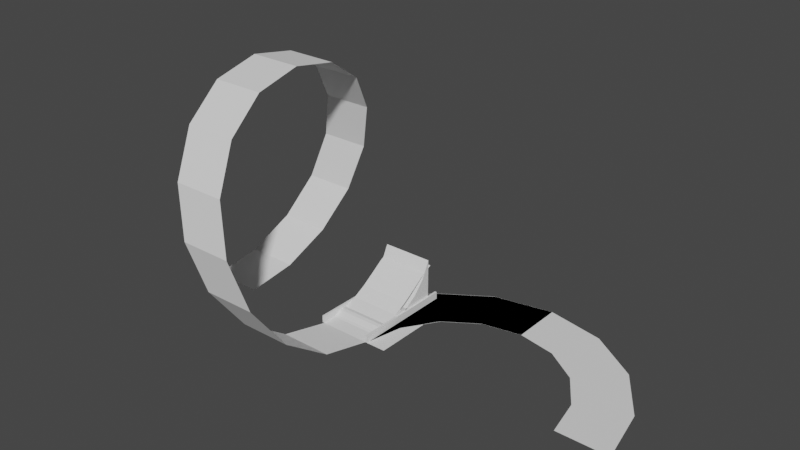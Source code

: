 # Source: RoadPath_Blocking.blend  (saved by Blender 3.6.13; exported with 4.5.12 LTS)
import bpy
from mathutils import Matrix  # noqa: F401  (used for matrix-valued properties, if any)

bpy.ops.wm.read_factory_settings(use_empty=True)
scene = bpy.context.scene
scene.name = 'Scene'

# ---- collections
col_collection = bpy.data.collections.new('Collection'); scene.collection.children.link(col_collection)
col_modularroads = bpy.data.collections.new('ModularRoads'); scene.collection.children.link(col_modularroads)

# ---- world
world_world = bpy.data.worlds.new('World'); scene.world = world_world
world_world.use_nodes = True; world_world.node_tree.nodes.clear()
_N = world_world.node_tree.nodes; _L = world_world.node_tree.links
n0 = _N.new('ShaderNodeOutputWorld'); n0.name = 'World Output'; n0.location = (300, 300)
n1 = _N.new('ShaderNodeBackground'); n1.name = 'Background'; n1.location = (10, 300)
n1.inputs[0].default_value = (0.05088, 0.05088, 0.05088, 1.0)
_L.new(n1.outputs[0], n0.inputs[0])
n0.is_active_output = True
world_world.color = (0.05088, 0.05088, 0.05088)
world_world.use_sun_shadow = False
world_world.sun_shadow_jitter_overblur = 0.0

# ---- meshes
me_plane_002 = bpy.data.meshes.new('Plane.002')
me_plane_002.from_pydata([(0.0, 0.0, 0.0), (10.0, 0.0, 0.0), (0.0, 10.0, 0.0), (10.0, 10.0, 0.0)], [], [(0, 1, 3, 2)])
_uv = me_plane_002.uv_layers.new(name='UVMap')
_uv.uv.foreach_set('vector', [0.0, 0.0, 1.0, 0.0, 1.0, 1.0, 0.0, 1.0])
me_plane_002.update()
me_plane = bpy.data.meshes.new('Plane')
me_plane.from_pydata([(0.0, 0.0, 0.0), (7.0, 0.0, 0.0), (0.0, 7.0, 0.0), (7.0, 7.0, 0.0)], [], [(0, 1, 3, 2)])
_uv = me_plane.uv_layers.new(name='UVMap')
_uv.uv.foreach_set('vector', [0.0, 0.0, 1.0, 0.0, 1.0, 1.0, 0.0, 1.0])
me_plane.update()
me_cube_002 = bpy.data.meshes.new('Cube.002')
me_cube_002.from_pydata([(0.0, 0.0, 0.0), (0.0, 0.0, 2.0), (0.0, 14.0, 0.0), (0.0, 14.0, 2.0), (0.2855, 0.0, 0.0), (0.2855, 0.0, 2.0), (0.2855, 14.0, 0.0), (0.2855, 14.0, 2.0)], [], [(0, 1, 3, 2), (2, 3, 7, 6), (6, 7, 5, 4), (4, 5, 1, 0), (2, 6, 4, 0), (7, 3, 1, 5)])
_uv = me_cube_002.uv_layers.new(name='UVMap')
_uv.uv.foreach_set('vector', [0.375, 0.0, 0.625, 0.0, 0.625, 0.25, 0.375, 0.25, 0.375, 0.25, 0.625, 0.25, 0.625, 0.5, 0.375, 0.5, 0.375, 0.5, 0.625, 0.5, 0.625, 0.75, 0.375, 0.75, 0.375, 0.75, 0.625, 0.75, 0.625, 1.0, 0.375, 1.0, 0.125, 0.5, 0.375, 0.5, 0.375, 0.75, 0.125, 0.75, 0.625, 0.5, 0.875, 0.5, 0.875, 0.75, 0.625, 0.75])
me_cube_002.update()
me_cube_003 = bpy.data.meshes.new('Cube.003')
me_cube_003.from_pydata([(0.0, 0.0, 0.0), (0.0, 0.0, 2.0), (0.0, 14.0, 0.0), (0.0, 14.0, 2.0), (0.2855, 0.0, 0.0), (0.2855, 0.0, 2.0), (0.2855, 14.0, 0.0), (0.2855, 14.0, 2.0)], [], [(0, 1, 3, 2), (2, 3, 7, 6), (6, 7, 5, 4), (4, 5, 1, 0), (2, 6, 4, 0), (7, 3, 1, 5)])
_uv = me_cube_003.uv_layers.new(name='UVMap')
_uv.uv.foreach_set('vector', [0.375, 0.0, 0.625, 0.0, 0.625, 0.25, 0.375, 0.25, 0.375, 0.25, 0.625, 0.25, 0.625, 0.5, 0.375, 0.5, 0.375, 0.5, 0.625, 0.5, 0.625, 0.75, 0.375, 0.75, 0.375, 0.75, 0.625, 0.75, 0.625, 1.0, 0.375, 1.0, 0.125, 0.5, 0.375, 0.5, 0.375, 0.75, 0.125, 0.75, 0.625, 0.5, 0.875, 0.5, 0.875, 0.75, 0.625, 0.75])
me_cube_003.update()
me_plane_003 = bpy.data.meshes.new('Plane.003')
me_plane_003.from_pydata([(0.0, 0.0, 0.0), (7.0, 0.0, 0.0), (0.0, 7.0, 0.0), (7.0, 7.0, 0.0)], [], [(0, 1, 3, 2)])
_uv = me_plane_003.uv_layers.new(name='UVMap')
_uv.uv.foreach_set('vector', [0.0, 0.0, 1.0, 0.0, 1.0, 1.0, 0.0, 1.0])
me_plane_003.update()
me_plane_004 = bpy.data.meshes.new('Plane.004')
me_plane_004.from_pydata([(0.0, 0.0, 0.0), (7.0, 0.0, 0.0), (0.0, 6.244, 6.33), (7.0, 6.244, 6.33), (0.0, 5.663, 3.967), (0.0, 4.872, 2.246), (0.0, 3.962, 1.101), (0.0, 2.992, 0.4273), (0.0, 1.999, 0.1056), (0.0, 1.0, 0.006727), (7.0, 1.0, 0.006727), (7.0, 1.999, 0.1056), (7.0, 2.992, 0.4273), (7.0, 3.962, 1.101), (7.0, 4.872, 2.246), (7.0, 5.663, 3.967), (0.0, 1.0, 0.0), (0.0, 0.0, 0.0), (7.0, 5.663, 0.0), (7.0, 6.244, 0.0), (7.0, 0.0, 0.0), (0.0, 6.244, 0.0), (0.0, 5.663, 0.0), (0.0, 4.872, 0.0), (0.0, 3.962, 0.0), (0.0, 2.992, 0.0), (0.0, 1.999, 0.0), (7.0, 1.0, 0.0), (7.0, 1.999, 0.0), (7.0, 2.992, 0.0), (7.0, 3.962, 0.0), (7.0, 4.872, 0.0)], [], [(4, 2, 3, 15), (0, 9, 10, 1), (9, 8, 11, 10), (8, 7, 12, 11), (7, 6, 13, 12), (6, 5, 14, 13), (5, 4, 15, 14), (5, 6, 24, 23), (13, 14, 31, 30), (6, 7, 25, 24), (9, 0, 17, 16), (14, 15, 18, 31), (7, 8, 26, 25), (15, 3, 19, 18), (8, 9, 16, 26), (0, 1, 20, 17), (1, 10, 27, 20), (3, 2, 21, 19), (10, 11, 28, 27), (2, 4, 22, 21), (11, 12, 29, 28), (4, 5, 23, 22), (12, 13, 30, 29)])
_uv = me_plane_004.uv_layers.new(name='UVMap')
_uv.uv.foreach_set('vector', [0.0, 0.8571, 0.0, 1.0, 1.0, 1.0, 1.0, 0.8571, 0.0, 0.0, 0.0, 0.1429, 1.0, 0.1429, 1.0, 0.0, 0.0, 0.1429, 0.0, 0.2857, 1.0, 0.2857, 1.0, 0.1429, 0.0, 0.2857, 0.0, 0.4286, 1.0, 0.4286, 1.0, 0.2857, 0.0, 0.4286, 0.0, 0.5714, 1.0, 0.5714, 1.0, 0.4286, 0.0, 0.5714, 0.0, 0.7143, 1.0, 0.7143, 1.0, 0.5714, 0.0, 0.7143, 0.0, 0.8571, 1.0, 0.8571, 1.0, 0.7143, 0.0, 0.7143, 0.0, 0.5714, 0.0, 0.5714, 0.0, 0.7143, 1.0, 0.5714, 1.0, 0.7143, 1.0, 0.7143, 1.0, 0.5714, 0.0, 0.5714, 0.0, 0.4286, 0.0, 0.4286, 0.0, 0.5714, 0.0, 0.1429, 0.0, 0.0, 0.0, 0.0, 0.0, 0.1429, 1.0, 0.7143, 1.0, 0.8571, 1.0, 0.8571, 1.0, 0.7143, 0.0, 0.4286, 0.0, 0.2857, 0.0, 0.2857, 0.0, 0.4286, 1.0, 0.8571, 1.0, 1.0, 1.0, 1.0, 1.0, 0.8571, 0.0, 0.2857, 0.0, 0.1429, 0.0, 0.1429, 0.0, 0.2857, 0.0, 0.0, 1.0, 0.0, 1.0, 0.0, 0.0, 0.0, 1.0, 0.0, 1.0, 0.1429, 1.0, 0.1429, 1.0, 0.0, 1.0, 1.0, 0.0, 1.0, 0.0, 1.0, 1.0, 1.0, 1.0, 0.1429, 1.0, 0.2857, 1.0, 0.2857, 1.0, 0.1429, 0.0, 1.0, 0.0, 0.8571, 0.0, 0.8571, 0.0, 1.0, 1.0, 0.2857, 1.0, 0.4286, 1.0, 0.4286, 1.0, 0.2857, 0.0, 0.8571, 0.0, 0.7143, 0.0, 0.7143, 0.0, 0.8571, 1.0, 0.4286, 1.0, 0.5714, 1.0, 0.5714, 1.0, 0.4286])
me_plane_004.update()
me_plane_006 = bpy.data.meshes.new('Plane.006')
me_plane_006.from_pydata([(0.0, 0.0, 0.0), (7.0, 0.0, 0.0), (0.0, 6.457, 5.408), (7.0, 6.457, 5.408), (0.0, 5.574, 4.443), (0.0, 4.724, 3.275), (0.0, 3.856, 2.128), (0.0, 2.943, 1.167), (0.0, 1.985, 0.4887), (0.0, 0.9983, 0.1181), (7.0, 0.9983, 0.1181), (7.0, 1.985, 0.4887), (7.0, 2.943, 1.167), (7.0, 3.856, 2.128), (7.0, 4.724, 3.275), (7.0, 5.574, 4.443)], [], [(4, 15, 3, 2), (0, 1, 10, 9), (9, 10, 11, 8), (8, 11, 12, 7), (7, 12, 13, 6), (6, 13, 14, 5), (5, 14, 15, 4)])
_uv = me_plane_006.uv_layers.new(name='UVMap')
_uv.uv.foreach_set('vector', [0.0, 0.8571, 1.0, 0.8571, 1.0, 1.0, 0.0, 1.0, 0.0, 0.0, 1.0, 0.0, 1.0, 0.1429, 0.0, 0.1429, 0.0, 0.1429, 1.0, 0.1429, 1.0, 0.2857, 0.0, 0.2857, 0.0, 0.2857, 1.0, 0.2857, 1.0, 0.4286, 0.0, 0.4286, 0.0, 0.4286, 1.0, 0.4286, 1.0, 0.5714, 0.0, 0.5714, 0.0, 0.5714, 1.0, 0.5714, 1.0, 0.7143, 0.0, 0.7143, 0.0, 0.7143, 1.0, 0.7143, 1.0, 0.8571, 0.0, 0.8571])
me_plane_006.update()
me_plane_007 = bpy.data.meshes.new('Plane.007')
me_plane_007.from_pydata([(0.0, 4.778, 0.4323), (0.0, 5.89, 0.0), (0.0, 5.299, 0.1266), (0.0, 3.028, 1.171), (0.0, 3.972, 1.171), (0.0, 3.5, 1.35), (0.0, 1.11, 0.0), (0.0, 2.222, 0.4323), (0.0, 1.701, 0.1266), (7.0, 2.222, 0.4323), (7.0, 1.11, 0.0), (7.0, 1.701, 0.1266), (7.0, 3.972, 1.171), (7.0, 3.028, 1.171), (7.0, 3.5, 1.35), (7.0, 5.89, 0.0), (7.0, 4.778, 0.4323), (7.0, 5.299, 0.1266), (7.0, 1.701, 0.0), (7.0, 2.222, 0.0), (0.0, 2.222, 0.0), (0.0, 1.701, 0.0), (7.0, 1.11, 0.0), (0.0, 1.11, 0.0), (7.0, 3.5, 0.0), (7.0, 3.972, 0.0), (0.0, 3.972, 0.0), (0.0, 3.5, 0.0), (7.0, 3.028, 0.0), (0.0, 3.028, 0.0), (7.0, 5.299, 0.0), (7.0, 5.89, 0.0), (0.0, 5.89, 0.0), (0.0, 5.299, 0.0), (7.0, 4.778, 0.0), (0.0, 4.778, 0.0), (0.0, 6.989, 0.0), (0.0, 0.01101, 0.0), (7.0, 0.01101, 0.0), (7.0, 6.989, 0.0)], [], [(4, 0, 16, 12), (7, 3, 13, 9), (9, 11, 8, 7), (11, 10, 6, 8), (12, 14, 5, 4), (14, 13, 3, 5), (15, 17, 2, 1), (17, 16, 0, 2), (11, 9, 19, 18), (0, 4, 26, 35), (1, 2, 33, 32), (4, 5, 27, 26), (12, 16, 34, 25), (7, 8, 21, 20), (3, 7, 20, 29), (16, 17, 30, 34), (13, 14, 24, 28), (9, 13, 28, 19), (10, 11, 18, 22), (2, 0, 35, 33), (5, 3, 29, 27), (8, 6, 23, 21), (17, 15, 31, 30), (14, 12, 25, 24), (15, 1, 36, 39), (6, 10, 38, 37)])
_uv = me_plane_007.uv_layers.new(name='UVMap')
_uv.uv.foreach_set('vector', [0.0, 0.5674, 0.0, 0.6826, 1.0, 0.6826, 1.0, 0.5674, 0.0, 0.3174, 0.0, 0.4326, 1.0, 0.4326, 1.0, 0.3174, 1.0, 0.3174, 1.0, 0.25, 0.0, 0.25, 0.0, 0.3174, 1.0, 0.25, 1.0, 0.1586, 0.0, 0.1586, 0.0, 0.25, 1.0, 0.5674, 1.0, 0.5, 0.0, 0.5, 0.0, 0.5674, 1.0, 0.5, 1.0, 0.4326, 0.0, 0.4326, 0.0, 0.5, 1.0, 0.8414, 1.0, 0.75, 0.0, 0.75, 0.0, 0.8414, 1.0, 0.75, 1.0, 0.6826, 0.0, 0.6826, 0.0, 0.75, 1.0, 0.25, 1.0, 0.3174, 1.0, 0.3174, 1.0, 0.25, 0.0, 0.6826, 0.0, 0.5674, 0.0, 0.5674, 0.0, 0.6826, 0.0, 0.8414, 0.0, 0.75, 0.0, 0.75, 0.0, 0.8414, 0.0, 0.5674, 0.0, 0.5, 0.0, 0.5, 0.0, 0.5674, 1.0, 0.5674, 1.0, 0.6826, 1.0, 0.6826, 1.0, 0.5674, 0.0, 0.3174, 0.0, 0.25, 0.0, 0.25, 0.0, 0.3174, 0.0, 0.4326, 0.0, 0.3174, 0.0, 0.3174, 0.0, 0.4326, 1.0, 0.6826, 1.0, 0.75, 1.0, 0.75, 1.0, 0.6826, 1.0, 0.4326, 1.0, 0.5, 1.0, 0.5, 1.0, 0.4326, 1.0, 0.3174, 1.0, 0.4326, 1.0, 0.4326, 1.0, 0.3174, 1.0, 0.1586, 1.0, 0.25, 1.0, 0.25, 1.0, 0.1586, 0.0, 0.75, 0.0, 0.6826, 0.0, 0.6826, 0.0, 0.75, 0.0, 0.5, 0.0, 0.4326, 0.0, 0.4326, 0.0, 0.5, 0.0, 0.25, 0.0, 0.1586, 0.0, 0.1586, 0.0, 0.25, 1.0, 0.75, 1.0, 0.8414, 1.0, 0.8414, 1.0, 0.75, 1.0, 0.5, 1.0, 0.5674, 1.0, 0.5674, 1.0, 0.5, 1.0, 0.8414, 0.0, 0.8414, 0.0, 0.8414, 1.0, 0.8414, 0.0, 0.1586, 1.0, 0.1586, 1.0, 0.1586, 0.0, 0.1586])
me_plane_007.update()
me_plane_009 = bpy.data.meshes.new('Plane.009')
me_plane_009.from_pydata([(0.0, 0.0, 0.0), (7.0, 0.0, 0.0), (0.0, 7.0, 0.0), (7.0, 7.0, 0.0)], [], [(0, 1, 3, 2)])
_uv = me_plane_009.uv_layers.new(name='UVMap')
_uv.uv.foreach_set('vector', [0.0, 0.0, 1.0, 0.0, 1.0, 1.0, 0.0, 1.0])
me_plane_009.update()
me_cylinder_001 = bpy.data.meshes.new('Cylinder.001')
me_cylinder_001.from_pydata([(20.94, 13.81, 0.0), (26.22, 12.76, 0.0), (30.7, 9.763, 0.0), (33.69, 5.284, 0.0), (34.74, 6.584e-07, 0.0), (7.13, 6.584e-07, 0.0), (8.181, 5.284, 0.0), (11.17, 9.763, 0.0), (15.65, 12.76, 0.0), (28.95, 19.34, 0.0), (20.94, 20.94, 0.0), (35.74, 14.8, 0.0), (40.28, 8.012, 0.0), (41.87, 6.584e-07, 0.0), (0.0, 6.584e-07, 0.0), (1.594, 8.012, 0.0), (6.132, 14.8, 0.0), (12.92, 19.34, 0.0)], [], [(2, 3, 12, 11), (8, 0, 10, 17), (1, 2, 11, 9), (7, 8, 17, 16), (3, 4, 13, 12), (5, 6, 15, 14), (6, 7, 16, 15), (0, 1, 9, 10)])
_uv = me_cylinder_001.uv_layers.new(name='UVMap')
_uv.uv.foreach_set('vector', [0.4197, 0.4197, 0.4717, 0.3418, 0.4717, 0.3418, 0.4197, 0.4197, 0.1582, 0.4717, 0.25, 0.49, 0.25, 0.49, 0.1582, 0.4717, 0.3418, 0.4717, 0.4197, 0.4197, 0.4197, 0.4197, 0.3418, 0.4717, 0.08029, 0.4197, 0.1582, 0.4717, 0.1582, 0.4717, 0.08029, 0.4197, 0.4717, 0.3418, 0.49, 0.25, 0.49, 0.25, 0.4717, 0.3418, 0.01, 0.25, 0.02827, 0.3418, 0.02827, 0.3418, 0.01, 0.25, 0.02827, 0.3418, 0.08029, 0.4197, 0.08029, 0.4197, 0.02827, 0.3418, 0.25, 0.49, 0.3418, 0.4717, 0.3418, 0.4717, 0.25, 0.49])
me_cylinder_001.update()
me_cylinder_002 = bpy.data.meshes.new('Cylinder.002')
me_cylinder_002.from_pydata([(21.0, 13.81, 0.0), (7.193, 2.633e-06, 0.0), (8.244, 5.284, 0.0), (11.24, 9.763, 0.0), (15.72, 12.76, 0.0), (21.0, 20.94, 0.0), (0.06281, 2.633e-06, 0.0), (1.657, 8.012, 0.0), (6.195, 14.8, 0.0), (12.99, 19.34, 0.0)], [], [(4, 0, 5, 9), (3, 4, 9, 8), (1, 2, 7, 6), (2, 3, 8, 7)])
_uv = me_cylinder_002.uv_layers.new(name='UVMap')
_uv.uv.foreach_set('vector', [0.1582, 0.4717, 0.25, 0.49, 0.25, 0.49, 0.1582, 0.4717, 0.08029, 0.4197, 0.1582, 0.4717, 0.1582, 0.4717, 0.08029, 0.4197, 0.01, 0.25, 0.02827, 0.3418, 0.02827, 0.3418, 0.01, 0.25, 0.02827, 0.3418, 0.08029, 0.4197, 0.08029, 0.4197, 0.02827, 0.3418])
me_cylinder_002.update()
me_cylinder_003 = bpy.data.meshes.new('Cylinder.003')
me_cylinder_003.from_pydata([(-0.7825, 0.7825, 0.0), (-0.483, 0.7229, 0.0), (-0.2292, 0.5533, 0.0), (-0.05956, 0.2994, 0.0), (0.0, 0.0, 0.0), (1.858, 6.375, 0.0), (-0.7825, 6.9, 0.0), (4.097, 4.879, 0.0), (5.592, 2.641, 0.0), (6.118, 0.0, 0.0)], [], [(0, 1, 5, 6), (1, 2, 7, 5), (2, 3, 8, 7), (3, 4, 9, 8)])
_uv = me_cylinder_003.uv_layers.new(name='UVMap')
_uv.uv.foreach_set('vector', [0.25, 0.2772, 0.2604, 0.2751, 0.3418, 0.4717, 0.25, 0.49, 0.2604, 0.2751, 0.2692, 0.2692, 0.4197, 0.4197, 0.3418, 0.4717, 0.2692, 0.2692, 0.2751, 0.2604, 0.4717, 0.3418, 0.4197, 0.4197, 0.2751, 0.2604, 0.2772, 0.25, 0.49, 0.25, 0.4717, 0.3418])
me_cylinder_003.update()
me_plane_014 = bpy.data.meshes.new('Plane.014')
me_plane_014.from_pydata([(0.0, 4.778, 0.2162), (0.0, 5.89, 0.0), (0.0, 5.299, 0.06332), (0.0, 3.028, 0.5855), (0.0, 3.972, 0.5855), (0.0, 3.5, 0.675), (0.0, 1.11, 0.0), (0.0, 2.222, 0.2162), (0.0, 1.701, 0.06332), (7.0, 2.222, 0.2162), (7.0, 1.11, 0.0), (7.0, 1.701, 0.06332), (7.0, 3.972, 0.5855), (7.0, 3.028, 0.5855), (7.0, 3.5, 0.675), (7.0, 5.89, 0.0), (7.0, 4.778, 0.2162), (7.0, 5.299, 0.06332), (7.0, 1.701, 0.0), (7.0, 2.222, 0.0), (0.0, 2.222, 0.0), (0.0, 1.701, 0.0), (7.0, 1.11, 0.0), (0.0, 1.11, 0.0), (7.0, 3.5, 0.0), (7.0, 3.972, 0.0), (0.0, 3.972, 0.0), (0.0, 3.5, 0.0), (7.0, 3.028, 0.0), (0.0, 3.028, 0.0), (7.0, 5.299, 0.0), (7.0, 5.89, 0.0), (0.0, 5.89, 0.0), (0.0, 5.299, 0.0), (7.0, 4.778, 0.0), (0.0, 4.778, 0.0), (0.0, 6.989, 0.0), (0.0, 0.01101, 0.0), (7.0, 0.01101, 0.0), (7.0, 6.989, 0.0)], [], [(4, 0, 16, 12), (7, 3, 13, 9), (9, 11, 8, 7), (11, 10, 6, 8), (12, 14, 5, 4), (14, 13, 3, 5), (15, 17, 2, 1), (17, 16, 0, 2), (11, 9, 19, 18), (0, 4, 26, 35), (1, 2, 33, 32), (4, 5, 27, 26), (12, 16, 34, 25), (7, 8, 21, 20), (3, 7, 20, 29), (16, 17, 30, 34), (13, 14, 24, 28), (9, 13, 28, 19), (10, 11, 18, 22), (2, 0, 35, 33), (5, 3, 29, 27), (8, 6, 23, 21), (17, 15, 31, 30), (14, 12, 25, 24), (15, 1, 36, 39), (6, 10, 38, 37)])
_uv = me_plane_014.uv_layers.new(name='UVMap')
_uv.uv.foreach_set('vector', [0.0, 0.5674, 0.0, 0.6826, 1.0, 0.6826, 1.0, 0.5674, 0.0, 0.3174, 0.0, 0.4326, 1.0, 0.4326, 1.0, 0.3174, 1.0, 0.3174, 1.0, 0.25, 0.0, 0.25, 0.0, 0.3174, 1.0, 0.25, 1.0, 0.1586, 0.0, 0.1586, 0.0, 0.25, 1.0, 0.5674, 1.0, 0.5, 0.0, 0.5, 0.0, 0.5674, 1.0, 0.5, 1.0, 0.4326, 0.0, 0.4326, 0.0, 0.5, 1.0, 0.8414, 1.0, 0.75, 0.0, 0.75, 0.0, 0.8414, 1.0, 0.75, 1.0, 0.6826, 0.0, 0.6826, 0.0, 0.75, 1.0, 0.25, 1.0, 0.3174, 1.0, 0.3174, 1.0, 0.25, 0.0, 0.6826, 0.0, 0.5674, 0.0, 0.5674, 0.0, 0.6826, 0.0, 0.8414, 0.0, 0.75, 0.0, 0.75, 0.0, 0.8414, 0.0, 0.5674, 0.0, 0.5, 0.0, 0.5, 0.0, 0.5674, 1.0, 0.5674, 1.0, 0.6826, 1.0, 0.6826, 1.0, 0.5674, 0.0, 0.3174, 0.0, 0.25, 0.0, 0.25, 0.0, 0.3174, 0.0, 0.4326, 0.0, 0.3174, 0.0, 0.3174, 0.0, 0.4326, 1.0, 0.6826, 1.0, 0.75, 1.0, 0.75, 1.0, 0.6826, 1.0, 0.4326, 1.0, 0.5, 1.0, 0.5, 1.0, 0.4326, 1.0, 0.3174, 1.0, 0.4326, 1.0, 0.4326, 1.0, 0.3174, 1.0, 0.1586, 1.0, 0.25, 1.0, 0.25, 1.0, 0.1586, 0.0, 0.75, 0.0, 0.6826, 0.0, 0.6826, 0.0, 0.75, 0.0, 0.5, 0.0, 0.4326, 0.0, 0.4326, 0.0, 0.5, 0.0, 0.25, 0.0, 0.1586, 0.0, 0.1586, 0.0, 0.25, 1.0, 0.75, 1.0, 0.8414, 1.0, 0.8414, 1.0, 0.75, 1.0, 0.5, 1.0, 0.5674, 1.0, 0.5674, 1.0, 0.5, 1.0, 0.8414, 0.0, 0.8414, 0.0, 0.8414, 1.0, 0.8414, 0.0, 0.1586, 1.0, 0.1586, 1.0, 0.1586, 0.0, 0.1586])
me_plane_014.update()
me_cylinder_005 = bpy.data.meshes.new('Cylinder.005')
me_cylinder_005.from_pydata([(-3.0, 0.0, 33.8), (-10.0, 0.0, 33.8), (-2.56, -6.467, 32.51), (-9.56, -6.467, 32.51), (-1.512, -11.95, 28.85), (-8.512, -11.95, 28.85), (0.04657, -15.61, 23.37), (-6.953, -15.61, 23.37), (1.874, -16.9, 16.9), (-5.126, -16.9, 16.9), (3.726, -15.61, 10.43), (-3.274, -15.61, 10.43), (5.36, -11.95, 4.95), (-1.64, -11.95, 4.95), (6.532, -6.467, 1.286), (-0.468, -6.467, 1.286), (6.999, 0.0, -5.285e-07), (-0.0006008, 0.0, 0.0), (-10.44, 6.467, 32.51), (-3.44, 6.467, 32.51), (-11.49, 11.95, 28.85), (-4.488, 11.95, 28.85), (-13.05, 15.61, 23.37), (-6.047, 15.61, 23.37), (-14.87, 16.9, 16.9), (-7.874, 16.9, 16.9), (-16.73, 15.61, 10.43), (-9.726, 15.61, 10.43), (-18.36, 11.95, 4.95), (-11.36, 11.95, 4.95), (-19.53, 6.467, 1.286), (-12.53, 6.467, 1.286), (-20.0, 0.0, -3.815e-06), (-13.0, 0.0, -3.815e-06)], [], [(0, 1, 3, 2), (2, 3, 5, 4), (4, 5, 7, 6), (6, 7, 9, 8), (8, 9, 11, 10), (10, 11, 13, 12), (12, 13, 15, 14), (14, 15, 17, 16), (1, 0, 19, 18), (18, 19, 21, 20), (20, 21, 23, 22), (22, 23, 25, 24), (24, 25, 27, 26), (26, 27, 29, 28), (28, 29, 31, 30), (30, 31, 33, 32)])
_uv = me_cylinder_005.uv_layers.new(name='UVMap')
_uv.uv.foreach_set('vector', [0.75, 0.5, 0.75, 1.0, 0.6875, 1.0, 0.6875, 0.5, 0.6875, 0.5, 0.6875, 1.0, 0.625, 1.0, 0.625, 0.5, 0.625, 0.5, 0.625, 1.0, 0.5625, 1.0, 0.5625, 0.5, 0.5625, 0.5, 0.5625, 1.0, 0.5, 1.0, 0.5, 0.5, 0.5, 0.5, 0.5, 1.0, 0.4375, 1.0, 0.4375, 0.5, 0.4375, 0.5, 0.4375, 1.0, 0.375, 1.0, 0.375, 0.5, 0.375, 0.5, 0.375, 1.0, 0.3125, 1.0, 0.3125, 0.5, 0.3125, 0.5, 0.3125, 1.0, 0.25, 1.0, 0.25, 0.5, 0.75, 0.5, 0.75, 1.0, 0.6875, 1.0, 0.6875, 0.5, 0.6875, 0.5, 0.6875, 1.0, 0.625, 1.0, 0.625, 0.5, 0.625, 0.5, 0.625, 1.0, 0.5625, 1.0, 0.5625, 0.5, 0.5625, 0.5, 0.5625, 1.0, 0.5, 1.0, 0.5, 0.5, 0.5, 0.5, 0.5, 1.0, 0.4375, 1.0, 0.4375, 0.5, 0.4375, 0.5, 0.4375, 1.0, 0.375, 1.0, 0.375, 0.5, 0.375, 0.5, 0.375, 1.0, 0.3125, 1.0, 0.3125, 0.5, 0.3125, 0.5, 0.3125, 1.0, 0.25, 1.0, 0.25, 0.5])
me_cylinder_005.update()

# ---- objects
ob_trimref = bpy.data.objects.new('TrimRef', me_plane_002)
ob_roadpath_blocking = bpy.data.objects.new('RoadPath_Blocking', me_plane)
ob_cube = bpy.data.objects.new('Cube', me_cube_002)
ob_cube_001 = bpy.data.objects.new('Cube.001', me_cube_003)
ob_roadpath_blocking_001 = bpy.data.objects.new('RoadPath_Blocking.001', me_plane_003)
ob_roadpath_blocking_002 = bpy.data.objects.new('RoadPath_Blocking.002', me_plane_004)
ob_roadpath_blocking_003 = bpy.data.objects.new('RoadPath_Blocking.003', me_plane_006)
ob_roadpath_blocking_004 = bpy.data.objects.new('RoadPath_Blocking.004', me_plane_007)
ob_roadpath_blocking_005 = bpy.data.objects.new('RoadPath_Blocking.005', me_plane_009)
ob_roadpath_blocking_006 = bpy.data.objects.new('RoadPath_Blocking.006', me_cylinder_001)
ob_roadpath_blocking_007 = bpy.data.objects.new('RoadPath_Blocking.007', me_cylinder_002)
ob_roadpath_blocking_008 = bpy.data.objects.new('RoadPath_Blocking.008', me_cylinder_003)
ob_roadpath_blocking_009 = bpy.data.objects.new('RoadPath_Blocking.009', me_plane_014)
ob_loop = bpy.data.objects.new('Loop', me_cylinder_005)

# ---- transforms, parenting, visibility, modifiers, constraints
ob_trimref.location = (0.0, 0.0, 0.0)
ob_roadpath_blocking.location = (0.0, 0.0, 0.0)
ob_roadpath_blocking.scale = (1.0, 2.0, 1.0)
ob_cube.parent = ob_roadpath_blocking_001
ob_cube.matrix_parent_inverse = Matrix(((1.0, -0.0, 0.0, -0.0), (-0.0, 0.5, -0.0, 0.0), (0.0, -0.0, 1.0, -0.0), (-0.0, 0.0, -0.0, 1.0)))
ob_cube.location = (-0.2855, 0.0, 0.0)
ob_cube.scale = (1.0, 1.0, 0.5)
ob_cube_001.parent = ob_roadpath_blocking_001
ob_cube_001.matrix_parent_inverse = Matrix(((1.0, -0.0, 0.0, -0.0), (-0.0, 0.5, -0.0, 0.0), (0.0, -0.0, 1.0, -0.0), (-0.0, 0.0, -0.0, 1.0)))
ob_cube_001.location = (7.0, 0.0, 0.0)
ob_cube_001.scale = (1.0, 1.0, 0.5)
ob_roadpath_blocking_001.location = (0.0, 0.0, 0.0)
ob_roadpath_blocking_001.scale = (1.0, 2.0, 1.0)
ob_roadpath_blocking_002.location = (0.0, 0.0, 0.0)
ob_roadpath_blocking_002.scale = (1.0, 2.0, 1.0)
ob_roadpath_blocking_003.location = (0.0, 0.0, 0.0)
ob_roadpath_blocking_003.scale = (1.0, 2.0, 1.0)
ob_roadpath_blocking_004.location = (0.0, 0.0, 0.0)
ob_roadpath_blocking_004.scale = (1.0, 2.0, 1.0)
ob_roadpath_blocking_005.location = (0.0, 0.0, 0.0)
ob_roadpath_blocking_005.scale = (1.0, 2.0, 1.0)
ob_roadpath_blocking_006.location = (0.0, 0.0, 0.0)
ob_roadpath_blocking_007.location = (0.0, 0.0, 0.0)
ob_roadpath_blocking_008.location = (0.8052, 0.0, 0.0)
ob_roadpath_blocking_008.scale = (1.007, 1.007, 1.007)
ob_roadpath_blocking_009.location = (0.0, 0.0, 0.0)
ob_loop.location = (0.0, 0.0, 0.0)

# ---- collection membership
col_collection.objects.link(ob_trimref)
col_modularroads.objects.link(ob_roadpath_blocking)
col_modularroads.objects.link(ob_cube)
col_modularroads.objects.link(ob_cube_001)
col_modularroads.objects.link(ob_roadpath_blocking_001)
col_modularroads.objects.link(ob_roadpath_blocking_002)
col_modularroads.objects.link(ob_roadpath_blocking_003)
col_modularroads.objects.link(ob_roadpath_blocking_004)
col_modularroads.objects.link(ob_roadpath_blocking_005)
col_modularroads.objects.link(ob_roadpath_blocking_006)
col_modularroads.objects.link(ob_roadpath_blocking_007)
col_modularroads.objects.link(ob_roadpath_blocking_008)
col_modularroads.objects.link(ob_roadpath_blocking_009)
col_modularroads.objects.link(ob_loop)

# ---- scene / render settings (as saved in the file)
scene.frame_start = 1; scene.frame_end = 250; scene.frame_set(1)
scene.render.engine = 'BLENDER_EEVEE_NEXT'
scene.cycles.sampling_pattern = 'TABULATED_SOBOL'
scene.view_settings.view_transform = 'Filmic'
bpy.context.view_layer.update()

# ---- added for rendering (the .blend has no active camera and no usable light): camera, sun
cam_auto = bpy.data.cameras.new('AutoCamera')
cam_auto.lens = 50.0
cam_auto.sensor_width = 36.0
cam_auto.clip_end = 1299.26
ob_auto_camera = bpy.data.objects.new('AutoCamera', cam_auto)
scene.collection.objects.link(ob_auto_camera)
ob_auto_camera.location = (84.9697, -86.82, 76.1257)
ob_auto_camera.rotation_euler = (1.09748, -7.21219e-08, 0.694738)
scene.camera = ob_auto_camera
light_auto_sun = bpy.data.lights.new('AutoSun', 'SUN')
light_auto_sun.energy = 3.0
light_auto_sun.angle = 0.0523599
ob_auto_sun = bpy.data.objects.new('AutoSun', light_auto_sun)
scene.collection.objects.link(ob_auto_sun)
ob_auto_sun.rotation_euler = (0.872665, 0.174533, 0.523599)
bpy.context.view_layer.update()
